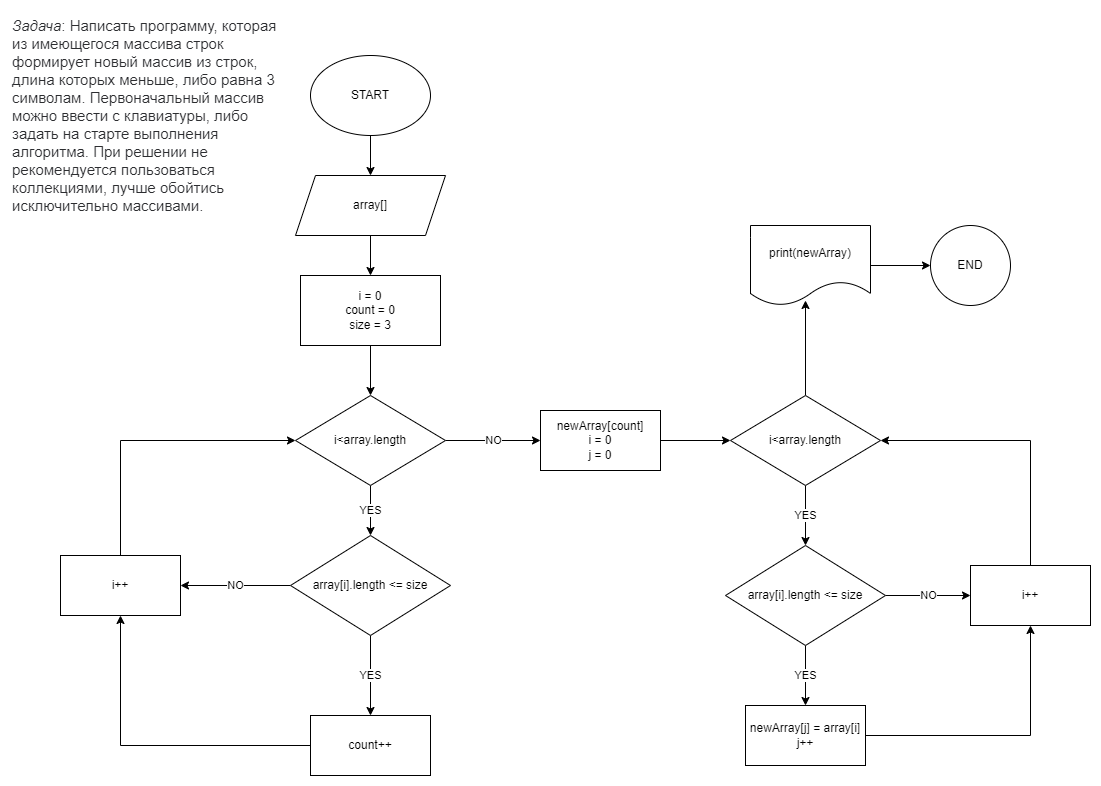

The diagram above was exported from draw.io. Its source (the exported page's mxGraphModel, read from the mxfile embedded in the PNG):
<mxGraphModel dx="1002" dy="585" grid="1" gridSize="10" guides="1" tooltips="1" connect="1" arrows="1" fold="1" page="1" pageScale="1" pageWidth="827" pageHeight="1169" math="0" shadow="0">
  <root>
    <mxCell id="0" />
    <mxCell id="1" parent="0" />
    <mxCell id="_aZmxUmRhVbhuBMBEi_R-3" value="" style="edgeStyle=orthogonalEdgeStyle;rounded=0;orthogonalLoop=1;jettySize=auto;html=1;" edge="1" parent="1" source="_aZmxUmRhVbhuBMBEi_R-1" target="_aZmxUmRhVbhuBMBEi_R-2">
      <mxGeometry relative="1" as="geometry" />
    </mxCell>
    <mxCell id="_aZmxUmRhVbhuBMBEi_R-1" value="START" style="ellipse;whiteSpace=wrap;html=1;" vertex="1" parent="1">
      <mxGeometry x="310" y="50" width="120" height="80" as="geometry" />
    </mxCell>
    <mxCell id="_aZmxUmRhVbhuBMBEi_R-5" value="" style="edgeStyle=orthogonalEdgeStyle;rounded=0;orthogonalLoop=1;jettySize=auto;html=1;" edge="1" parent="1" source="_aZmxUmRhVbhuBMBEi_R-2" target="_aZmxUmRhVbhuBMBEi_R-4">
      <mxGeometry relative="1" as="geometry" />
    </mxCell>
    <mxCell id="_aZmxUmRhVbhuBMBEi_R-2" value="array[]" style="shape=parallelogram;perimeter=parallelogramPerimeter;whiteSpace=wrap;html=1;fixedSize=1;" vertex="1" parent="1">
      <mxGeometry x="295" y="170" width="150" height="60" as="geometry" />
    </mxCell>
    <mxCell id="_aZmxUmRhVbhuBMBEi_R-15" value="" style="edgeStyle=orthogonalEdgeStyle;rounded=0;orthogonalLoop=1;jettySize=auto;html=1;" edge="1" parent="1" source="_aZmxUmRhVbhuBMBEi_R-4" target="_aZmxUmRhVbhuBMBEi_R-14">
      <mxGeometry relative="1" as="geometry" />
    </mxCell>
    <mxCell id="_aZmxUmRhVbhuBMBEi_R-4" value="i = 0&lt;br&gt;count = 0&lt;br&gt;size = 3" style="whiteSpace=wrap;html=1;" vertex="1" parent="1">
      <mxGeometry x="300" y="270" width="140" height="70" as="geometry" />
    </mxCell>
    <mxCell id="_aZmxUmRhVbhuBMBEi_R-10" value="YES" style="edgeStyle=orthogonalEdgeStyle;rounded=0;orthogonalLoop=1;jettySize=auto;html=1;" edge="1" parent="1" source="_aZmxUmRhVbhuBMBEi_R-6" target="_aZmxUmRhVbhuBMBEi_R-9">
      <mxGeometry relative="1" as="geometry" />
    </mxCell>
    <mxCell id="_aZmxUmRhVbhuBMBEi_R-13" value="NO" style="edgeStyle=orthogonalEdgeStyle;rounded=0;orthogonalLoop=1;jettySize=auto;html=1;" edge="1" parent="1" source="_aZmxUmRhVbhuBMBEi_R-6" target="_aZmxUmRhVbhuBMBEi_R-12">
      <mxGeometry relative="1" as="geometry" />
    </mxCell>
    <mxCell id="_aZmxUmRhVbhuBMBEi_R-6" value="array[i].length &amp;lt;= size" style="rhombus;whiteSpace=wrap;html=1;" vertex="1" parent="1">
      <mxGeometry x="290" y="530" width="160" height="100" as="geometry" />
    </mxCell>
    <mxCell id="_aZmxUmRhVbhuBMBEi_R-8" value="&lt;em style=&quot;box-sizing: border-box; color: rgb(44, 45, 48); font-family: Roboto, &amp;quot;San Francisco&amp;quot;, &amp;quot;Helvetica Neue&amp;quot;, Helvetica, Arial; font-size: 15px; font-variant-ligatures: normal; font-variant-caps: normal; font-weight: 400; letter-spacing: normal; orphans: 2; text-align: start; text-indent: 0px; text-transform: none; widows: 2; word-spacing: 0px; -webkit-text-stroke-width: 0px; background-color: rgb(255, 255, 255); text-decoration-thickness: initial; text-decoration-style: initial; text-decoration-color: initial;&quot;&gt;Задача&lt;/em&gt;&lt;span style=&quot;color: rgb(44, 45, 48); font-family: Roboto, &amp;quot;San Francisco&amp;quot;, &amp;quot;Helvetica Neue&amp;quot;, Helvetica, Arial; font-size: 15px; font-style: normal; font-variant-ligatures: normal; font-variant-caps: normal; font-weight: 400; letter-spacing: normal; orphans: 2; text-align: start; text-indent: 0px; text-transform: none; widows: 2; word-spacing: 0px; -webkit-text-stroke-width: 0px; background-color: rgb(255, 255, 255); text-decoration-thickness: initial; text-decoration-style: initial; text-decoration-color: initial; float: none; display: inline !important;&quot;&gt;: Написать программу, которая из имеющегося массива строк формирует новый массив из строк, длина которых меньше, либо равна 3 символам. Первоначальный массив можно ввести с клавиатуры, либо задать на старте выполнения алгоритма. При решении не рекомендуется пользоваться коллекциями, лучше обойтись исключительно массивами.&lt;/span&gt;" style="text;whiteSpace=wrap;html=1;" vertex="1" parent="1">
      <mxGeometry x="10" y="5" width="280" height="170" as="geometry" />
    </mxCell>
    <mxCell id="_aZmxUmRhVbhuBMBEi_R-11" style="edgeStyle=orthogonalEdgeStyle;rounded=0;orthogonalLoop=1;jettySize=auto;html=1;entryX=0.5;entryY=1;entryDx=0;entryDy=0;" edge="1" parent="1" source="_aZmxUmRhVbhuBMBEi_R-9" target="_aZmxUmRhVbhuBMBEi_R-12">
      <mxGeometry relative="1" as="geometry">
        <mxPoint x="120" y="630" as="targetPoint" />
      </mxGeometry>
    </mxCell>
    <mxCell id="_aZmxUmRhVbhuBMBEi_R-9" value="count++" style="whiteSpace=wrap;html=1;" vertex="1" parent="1">
      <mxGeometry x="310" y="710" width="120" height="60" as="geometry" />
    </mxCell>
    <mxCell id="_aZmxUmRhVbhuBMBEi_R-17" style="edgeStyle=orthogonalEdgeStyle;rounded=0;orthogonalLoop=1;jettySize=auto;html=1;entryX=0;entryY=0.5;entryDx=0;entryDy=0;" edge="1" parent="1" source="_aZmxUmRhVbhuBMBEi_R-12" target="_aZmxUmRhVbhuBMBEi_R-14">
      <mxGeometry relative="1" as="geometry">
        <mxPoint x="120" y="420" as="targetPoint" />
        <Array as="points">
          <mxPoint x="120" y="435" />
        </Array>
      </mxGeometry>
    </mxCell>
    <mxCell id="_aZmxUmRhVbhuBMBEi_R-12" value="i++" style="whiteSpace=wrap;html=1;" vertex="1" parent="1">
      <mxGeometry x="60" y="550" width="120" height="60" as="geometry" />
    </mxCell>
    <mxCell id="_aZmxUmRhVbhuBMBEi_R-16" value="YES" style="edgeStyle=orthogonalEdgeStyle;rounded=0;orthogonalLoop=1;jettySize=auto;html=1;" edge="1" parent="1" source="_aZmxUmRhVbhuBMBEi_R-14" target="_aZmxUmRhVbhuBMBEi_R-6">
      <mxGeometry relative="1" as="geometry" />
    </mxCell>
    <mxCell id="_aZmxUmRhVbhuBMBEi_R-20" value="NO" style="edgeStyle=orthogonalEdgeStyle;rounded=0;orthogonalLoop=1;jettySize=auto;html=1;" edge="1" parent="1" source="_aZmxUmRhVbhuBMBEi_R-14" target="_aZmxUmRhVbhuBMBEi_R-19">
      <mxGeometry relative="1" as="geometry" />
    </mxCell>
    <mxCell id="_aZmxUmRhVbhuBMBEi_R-14" value="i&amp;lt;array.length" style="rhombus;whiteSpace=wrap;html=1;" vertex="1" parent="1">
      <mxGeometry x="295" y="390" width="150" height="90" as="geometry" />
    </mxCell>
    <mxCell id="_aZmxUmRhVbhuBMBEi_R-22" value="" style="edgeStyle=orthogonalEdgeStyle;rounded=0;orthogonalLoop=1;jettySize=auto;html=1;entryX=0;entryY=0.5;entryDx=0;entryDy=0;" edge="1" parent="1" source="_aZmxUmRhVbhuBMBEi_R-19" target="_aZmxUmRhVbhuBMBEi_R-23">
      <mxGeometry relative="1" as="geometry">
        <mxPoint x="760" y="435" as="targetPoint" />
      </mxGeometry>
    </mxCell>
    <mxCell id="_aZmxUmRhVbhuBMBEi_R-19" value="newArray[count]&lt;br&gt;i = 0&lt;br&gt;j = 0" style="whiteSpace=wrap;html=1;" vertex="1" parent="1">
      <mxGeometry x="540" y="405" width="120" height="60" as="geometry" />
    </mxCell>
    <mxCell id="_aZmxUmRhVbhuBMBEi_R-27" value="YES" style="edgeStyle=orthogonalEdgeStyle;rounded=0;orthogonalLoop=1;jettySize=auto;html=1;entryX=0.5;entryY=0;entryDx=0;entryDy=0;" edge="1" parent="1" source="_aZmxUmRhVbhuBMBEi_R-23" target="_aZmxUmRhVbhuBMBEi_R-28">
      <mxGeometry relative="1" as="geometry">
        <mxPoint x="805" y="565" as="targetPoint" />
      </mxGeometry>
    </mxCell>
    <mxCell id="_aZmxUmRhVbhuBMBEi_R-40" value="" style="edgeStyle=orthogonalEdgeStyle;rounded=0;orthogonalLoop=1;jettySize=auto;html=1;" edge="1" parent="1" source="_aZmxUmRhVbhuBMBEi_R-23">
      <mxGeometry relative="1" as="geometry">
        <mxPoint x="805" y="295" as="targetPoint" />
      </mxGeometry>
    </mxCell>
    <mxCell id="_aZmxUmRhVbhuBMBEi_R-23" value="i&amp;lt;array.length" style="rhombus;whiteSpace=wrap;html=1;" vertex="1" parent="1">
      <mxGeometry x="730" y="390" width="150" height="90" as="geometry" />
    </mxCell>
    <mxCell id="_aZmxUmRhVbhuBMBEi_R-30" value="YES" style="edgeStyle=orthogonalEdgeStyle;rounded=0;orthogonalLoop=1;jettySize=auto;html=1;" edge="1" parent="1" source="_aZmxUmRhVbhuBMBEi_R-28" target="_aZmxUmRhVbhuBMBEi_R-29">
      <mxGeometry relative="1" as="geometry" />
    </mxCell>
    <mxCell id="_aZmxUmRhVbhuBMBEi_R-32" value="NO" style="edgeStyle=orthogonalEdgeStyle;rounded=0;orthogonalLoop=1;jettySize=auto;html=1;" edge="1" parent="1" source="_aZmxUmRhVbhuBMBEi_R-28" target="_aZmxUmRhVbhuBMBEi_R-31">
      <mxGeometry relative="1" as="geometry" />
    </mxCell>
    <mxCell id="_aZmxUmRhVbhuBMBEi_R-28" value="array[i].length &amp;lt;= size" style="rhombus;whiteSpace=wrap;html=1;" vertex="1" parent="1">
      <mxGeometry x="725" y="540" width="160" height="100" as="geometry" />
    </mxCell>
    <mxCell id="_aZmxUmRhVbhuBMBEi_R-33" style="edgeStyle=orthogonalEdgeStyle;rounded=0;orthogonalLoop=1;jettySize=auto;html=1;entryX=0.5;entryY=1;entryDx=0;entryDy=0;" edge="1" parent="1" source="_aZmxUmRhVbhuBMBEi_R-29" target="_aZmxUmRhVbhuBMBEi_R-31">
      <mxGeometry relative="1" as="geometry" />
    </mxCell>
    <mxCell id="_aZmxUmRhVbhuBMBEi_R-29" value="newArray[j] = array[i]&lt;br&gt;j++" style="whiteSpace=wrap;html=1;" vertex="1" parent="1">
      <mxGeometry x="745" y="700" width="120" height="60" as="geometry" />
    </mxCell>
    <mxCell id="_aZmxUmRhVbhuBMBEi_R-34" style="edgeStyle=orthogonalEdgeStyle;rounded=0;orthogonalLoop=1;jettySize=auto;html=1;entryX=1;entryY=0.5;entryDx=0;entryDy=0;" edge="1" parent="1" source="_aZmxUmRhVbhuBMBEi_R-31" target="_aZmxUmRhVbhuBMBEi_R-23">
      <mxGeometry relative="1" as="geometry">
        <Array as="points">
          <mxPoint x="1030" y="435" />
        </Array>
      </mxGeometry>
    </mxCell>
    <mxCell id="_aZmxUmRhVbhuBMBEi_R-31" value="i++" style="whiteSpace=wrap;html=1;" vertex="1" parent="1">
      <mxGeometry x="970" y="560" width="120" height="60" as="geometry" />
    </mxCell>
    <mxCell id="_aZmxUmRhVbhuBMBEi_R-41" value="" style="edgeStyle=orthogonalEdgeStyle;rounded=0;orthogonalLoop=1;jettySize=auto;html=1;" edge="1" parent="1" source="_aZmxUmRhVbhuBMBEi_R-42" target="_aZmxUmRhVbhuBMBEi_R-43">
      <mxGeometry relative="1" as="geometry" />
    </mxCell>
    <mxCell id="_aZmxUmRhVbhuBMBEi_R-42" value="print(newArray)" style="shape=document;whiteSpace=wrap;html=1;boundedLbl=1;" vertex="1" parent="1">
      <mxGeometry x="750" y="220" width="120" height="80" as="geometry" />
    </mxCell>
    <mxCell id="_aZmxUmRhVbhuBMBEi_R-43" value="END" style="ellipse;whiteSpace=wrap;html=1;" vertex="1" parent="1">
      <mxGeometry x="930" y="220" width="80" height="80" as="geometry" />
    </mxCell>
  </root>
</mxGraphModel>